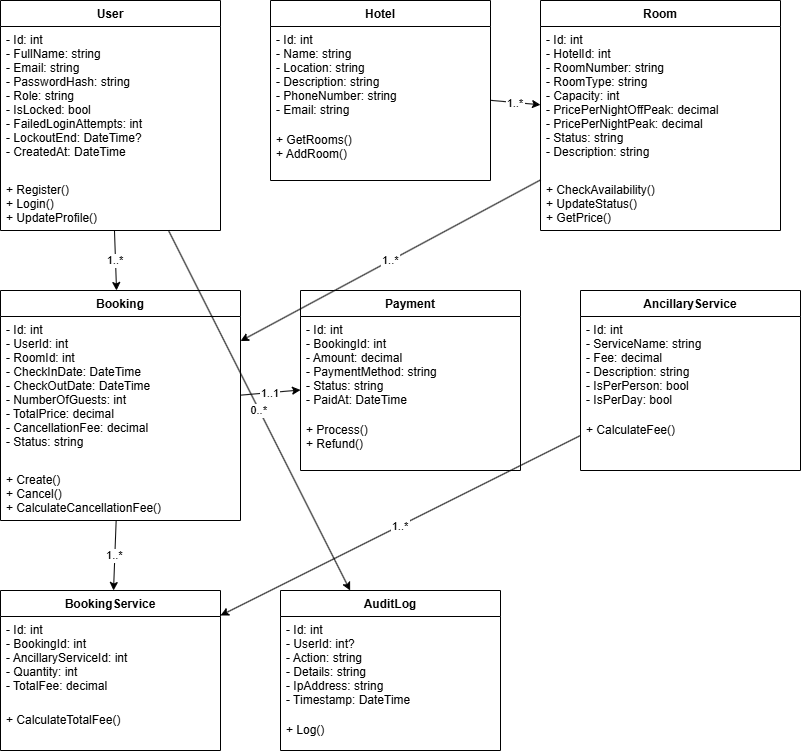

The diagram above was exported from draw.io. Its source (the exported page's mxGraphModel, read from the mxfile embedded in the PNG):
<mxGraphModel dx="1501" dy="779" grid="1" gridSize="10" guides="1" tooltips="1" connect="1" arrows="1" fold="1" page="1" pageScale="1" pageWidth="827" pageHeight="1169" math="0" shadow="0">
  <root>
    <mxCell id="0" />
    <mxCell id="1" parent="0" />
    <mxCell id="2" parent="1" style="swimlane;fontStyle=1;align=center;startSize=26;container=1;" value="User" vertex="1">
      <mxGeometry height="230" width="220" x="30" y="30" as="geometry" />
    </mxCell>
    <mxCell id="3" parent="2" style="text;strokeColor=none;fillColor=none;align=left;verticalAlign=top;spacingLeft=4;" value="- Id: int&#10;- FullName: string&#10;- Email: string&#10;- PasswordHash: string&#10;- Role: string&#10;- IsLocked: bool&#10;- FailedLoginAttempts: int&#10;- LockoutEnd: DateTime?&#10;- CreatedAt: DateTime" vertex="1">
      <mxGeometry height="150" width="220" y="26" as="geometry" />
    </mxCell>
    <mxCell id="4" parent="2" style="text;strokeColor=none;fillColor=none;align=left;verticalAlign=top;spacingLeft=4;" value="+ Register()&#10;+ Login()&#10;+ UpdateProfile()" vertex="1">
      <mxGeometry height="54" width="220" y="176" as="geometry" />
    </mxCell>
    <mxCell id="10" parent="1" style="swimlane;fontStyle=1;align=center;startSize=26;container=1;" value="Hotel" vertex="1">
      <mxGeometry height="180" width="220" x="300" y="30" as="geometry" />
    </mxCell>
    <mxCell id="11" parent="10" style="text;strokeColor=none;fillColor=none;align=left;verticalAlign=top;spacingLeft=4;" value="- Id: int&#10;- Name: string&#10;- Location: string&#10;- Description: string&#10;- PhoneNumber: string&#10;- Email: string" vertex="1">
      <mxGeometry height="100" width="220" y="26" as="geometry" />
    </mxCell>
    <mxCell id="12" parent="10" style="text;strokeColor=none;fillColor=none;align=left;verticalAlign=top;spacingLeft=4;" value="+ GetRooms()&#10;+ AddRoom()" vertex="1">
      <mxGeometry height="54" width="220" y="126" as="geometry" />
    </mxCell>
    <mxCell id="20" parent="1" style="swimlane;fontStyle=1;align=center;startSize=26;container=1;" value="Room" vertex="1">
      <mxGeometry height="230" width="240" x="570" y="30" as="geometry" />
    </mxCell>
    <mxCell id="21" parent="20" style="text;strokeColor=none;fillColor=none;align=left;verticalAlign=top;spacingLeft=4;" value="- Id: int&#10;- HotelId: int&#10;- RoomNumber: string&#10;- RoomType: string&#10;- Capacity: int&#10;- PricePerNightOffPeak: decimal&#10;- PricePerNightPeak: decimal&#10;- Status: string&#10;- Description: string" vertex="1">
      <mxGeometry height="150" width="240" y="26" as="geometry" />
    </mxCell>
    <mxCell id="22" parent="20" style="text;strokeColor=none;fillColor=none;align=left;verticalAlign=top;spacingLeft=4;" value="+ CheckAvailability()&#10;+ UpdateStatus()&#10;+ GetPrice()" vertex="1">
      <mxGeometry height="54" width="240" y="176" as="geometry" />
    </mxCell>
    <mxCell id="30" parent="1" style="swimlane;fontStyle=1;align=center;startSize=26;container=1;" value="Booking" vertex="1">
      <mxGeometry height="230" width="240" x="30" y="320" as="geometry" />
    </mxCell>
    <mxCell id="31" parent="30" style="text;strokeColor=none;fillColor=none;align=left;verticalAlign=top;spacingLeft=4;" value="- Id: int&#10;- UserId: int&#10;- RoomId: int&#10;- CheckInDate: DateTime&#10;- CheckOutDate: DateTime&#10;- NumberOfGuests: int&#10;- TotalPrice: decimal&#10;- CancellationFee: decimal&#10;- Status: string" vertex="1">
      <mxGeometry height="150" width="240" y="26" as="geometry" />
    </mxCell>
    <mxCell id="32" parent="30" style="text;strokeColor=none;fillColor=none;align=left;verticalAlign=top;spacingLeft=4;" value="+ Create()&#10;+ Cancel()&#10;+ CalculateCancellationFee()" vertex="1">
      <mxGeometry height="54" width="240" y="176" as="geometry" />
    </mxCell>
    <mxCell id="40" parent="1" style="swimlane;fontStyle=1;align=center;startSize=26;container=1;" value="Payment" vertex="1">
      <mxGeometry height="180" width="220" x="330" y="320" as="geometry" />
    </mxCell>
    <mxCell id="41" parent="40" style="text;strokeColor=none;fillColor=none;align=left;verticalAlign=top;spacingLeft=4;" value="- Id: int&#10;- BookingId: int&#10;- Amount: decimal&#10;- PaymentMethod: string&#10;- Status: string&#10;- PaidAt: DateTime" vertex="1">
      <mxGeometry height="100" width="220" y="26" as="geometry" />
    </mxCell>
    <mxCell id="42" parent="40" style="text;strokeColor=none;fillColor=none;align=left;verticalAlign=top;spacingLeft=4;" value="+ Process()&#10;+ Refund()" vertex="1">
      <mxGeometry height="54" width="220" y="126" as="geometry" />
    </mxCell>
    <mxCell id="50" parent="1" style="swimlane;fontStyle=1;align=center;startSize=26;container=1;" value="AncillaryService" vertex="1">
      <mxGeometry height="180" width="220" x="610" y="320" as="geometry" />
    </mxCell>
    <mxCell id="51" parent="50" style="text;strokeColor=none;fillColor=none;align=left;verticalAlign=top;spacingLeft=4;" value="- Id: int&#10;- ServiceName: string&#10;- Fee: decimal&#10;- Description: string&#10;- IsPerPerson: bool&#10;- IsPerDay: bool" vertex="1">
      <mxGeometry height="100" width="220" y="26" as="geometry" />
    </mxCell>
    <mxCell id="52" parent="50" style="text;strokeColor=none;fillColor=none;align=left;verticalAlign=top;spacingLeft=4;" value="+ CalculateFee()" vertex="1">
      <mxGeometry height="54" width="220" y="126" as="geometry" />
    </mxCell>
    <mxCell id="60" parent="1" style="swimlane;fontStyle=1;align=center;startSize=26;container=1;" value="BookingService" vertex="1">
      <mxGeometry height="160" width="220" x="30" y="620" as="geometry" />
    </mxCell>
    <mxCell id="61" parent="60" style="text;strokeColor=none;fillColor=none;align=left;verticalAlign=top;spacingLeft=4;" value="- Id: int&#10;- BookingId: int&#10;- AncillaryServiceId: int&#10;- Quantity: int&#10;- TotalFee: decimal" vertex="1">
      <mxGeometry height="90" width="220" y="26" as="geometry" />
    </mxCell>
    <mxCell id="62" parent="60" style="text;strokeColor=none;fillColor=none;align=left;verticalAlign=top;spacingLeft=4;" value="+ CalculateTotalFee()" vertex="1">
      <mxGeometry height="44" width="220" y="116" as="geometry" />
    </mxCell>
    <mxCell id="70" parent="1" style="swimlane;fontStyle=1;align=center;startSize=26;container=1;" value="AuditLog" vertex="1">
      <mxGeometry height="160" width="220" x="310" y="620" as="geometry" />
    </mxCell>
    <mxCell id="71" parent="70" style="text;strokeColor=none;fillColor=none;align=left;verticalAlign=top;spacingLeft=4;" value="- Id: int&#10;- UserId: int?&#10;- Action: string&#10;- Details: string&#10;- IpAddress: string&#10;- Timestamp: DateTime" vertex="1">
      <mxGeometry height="100" width="220" y="26" as="geometry" />
    </mxCell>
    <mxCell id="72" parent="70" style="text;strokeColor=none;fillColor=none;align=left;verticalAlign=top;spacingLeft=4;" value="+ Log()" vertex="1">
      <mxGeometry height="34" width="220" y="126" as="geometry" />
    </mxCell>
    <mxCell id="80" edge="1" parent="1" source="10" target="20" value="1..*">
      <mxGeometry relative="1" as="geometry" />
    </mxCell>
    <mxCell id="81" edge="1" parent="1" source="2" target="30" value="1..*">
      <mxGeometry relative="1" as="geometry" />
    </mxCell>
    <mxCell id="82" edge="1" parent="1" source="20" target="30" value="1..*">
      <mxGeometry relative="1" as="geometry" />
    </mxCell>
    <mxCell id="83" edge="1" parent="1" source="30" target="40" value="1..1">
      <mxGeometry relative="1" as="geometry" />
    </mxCell>
    <mxCell id="84" edge="1" parent="1" source="30" target="60" value="1..*">
      <mxGeometry relative="1" as="geometry" />
    </mxCell>
    <mxCell id="85" edge="1" parent="1" source="50" target="60" value="1..*">
      <mxGeometry relative="1" as="geometry" />
    </mxCell>
    <mxCell id="86" edge="1" parent="1" source="2" target="70" value="0..*">
      <mxGeometry relative="1" as="geometry" />
    </mxCell>
  </root>
</mxGraphModel>